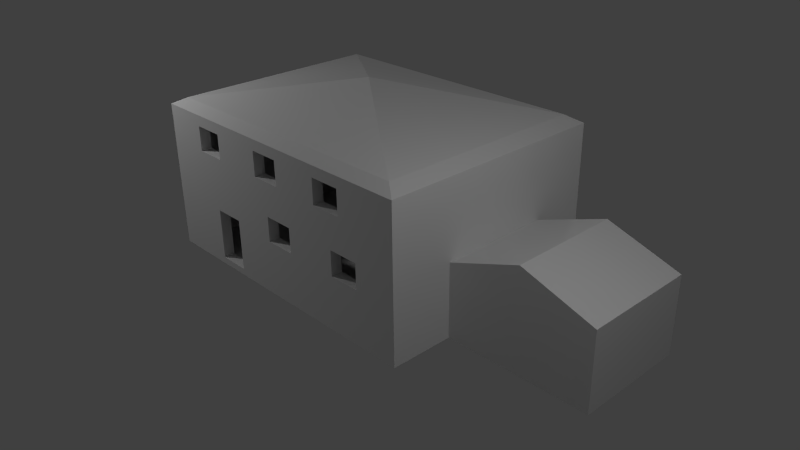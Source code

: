 # Source: house1.blend  (saved by Blender 2.68.0; exported with 4.5.12 LTS)
import bpy
from mathutils import Matrix  # noqa: F401  (used for matrix-valued properties, if any)

bpy.ops.wm.read_factory_settings(use_empty=True)
scene = bpy.context.scene
scene.name = 'Scene'

# ---- collections
col_collection_1 = bpy.data.collections.new('Collection 1'); scene.collection.children.link(col_collection_1)

# ---- materials (node trees are filled in below, after node groups)
mat_material = bpy.data.materials.new('Material')
mat_material.alpha_threshold = 0.0
mat_material.use_transparent_shadow = False
mat_material.roughness = 0.5
mat_material.specular_intensity = 0.293
mat_material.line_color = (0.0, 0.0, 0.0, 1.0)

# ---- material node trees

# ---- world
world_world = bpy.data.worlds.new('World'); scene.world = world_world
world_world.color = (0.05088, 0.05088, 0.05088)
world_world.use_sun_shadow = False
world_world.sun_shadow_jitter_overblur = 0.0
world_world.cycles.sampling_method = 'MANUAL'
world_world.cycles.sample_map_resolution = 256

# ---- cameras
cam_camera = bpy.data.cameras.new('Camera')
cam_camera.clip_end = 100.0
cam_camera.lens = 35.0
cam_camera.sensor_width = 32.0
cam_camera.sensor_height = 18.0
cam_camera.ortho_scale = 7.314
cam_camera.dof.focus_distance = 0.0
cam_camera.dof.aperture_fstop = 128.0

# ---- lights
light_lamp_002 = bpy.data.lights.new('Lamp.002', 'POINT')
light_lamp_002.transmission_factor = 0.0
light_lamp_002.cutoff_distance = 30.0
light_lamp_002.energy = 100.0
light_lamp_002.shadow_buffer_clip_start = 1.001
light_lamp_002.shadow_soft_size = 0.1
light_lamp_002.shadow_maximum_resolution = 0.006
light_lamp_002.use_absolute_resolution = True
light_lamp_002.cycles.use_multiple_importance_sampling = False
light_lamp_001 = bpy.data.lights.new('Lamp.001', 'POINT')
light_lamp_001.transmission_factor = 0.0
light_lamp_001.cutoff_distance = 30.0
light_lamp_001.energy = 100.0
light_lamp_001.shadow_buffer_clip_start = 1.001
light_lamp_001.shadow_soft_size = 0.1
light_lamp_001.shadow_maximum_resolution = 0.006
light_lamp_001.use_absolute_resolution = True
light_lamp_001.cycles.use_multiple_importance_sampling = False
light_lamp = bpy.data.lights.new('Lamp', 'POINT')
light_lamp.transmission_factor = 0.0
light_lamp.cutoff_distance = 30.0
light_lamp.energy = 100.0
light_lamp.shadow_buffer_clip_start = 1.001
light_lamp.shadow_soft_size = 0.1
light_lamp.shadow_maximum_resolution = 0.006
light_lamp.use_absolute_resolution = True
light_lamp.cycles.use_multiple_importance_sampling = False

# ---- meshes
me_cube = bpy.data.meshes.new('Cube')
me_cube.from_pydata([(1.0, 1.0, -1.0), (-1.0, -1.0, -1.0), (-1.0, 1.0, -1.0), (-1.0, 1.0, 0.9068), (1.0, 1.0, 0.9068), (1.0, 0.4925, -1.0), (-1.0, -1.0, 0.9068), (-1.118e-07, -2.086e-07, 1.348), (1.0, -0.464, -1.0), (-0.5649, -1.0, -0.2581), (-0.5649, -1.0, -0.914), (-0.9068, -0.9068, 1.0), (1.0, -1.0, 0.9068), (0.9068, -0.9068, 1.0), (-0.9068, 0.9068, 1.0), (1.918, 0.4925, -1.0), (1.918, -0.464, -1.0), (1.0, -1.0, -1.0), (-0.4963, -1.0, 0.7661), (-0.4963, -1.0, 0.4487), (-0.1401, -1.0, 0.4487), (-0.6963, -1.0, 0.4487), (-0.6963, -1.0, 0.7661), (0.5891, -1.0, 0.7661), (0.5891, -1.0, 0.5543), (-0.3579, -1.0, -0.2581), (-0.04698, -1.0, 0.008603), (-0.04483, -1.0, 0.01045), (0.466, -1.0, 0.4487), (0.3891, -1.0, 0.4487), (0.3891, -1.0, 0.7661), (-0.04698, -1.0, 0.01045), (0.05985, -1.0, 0.4487), (0.05985, -1.0, 0.7661), (-0.1401, -1.0, 0.7661), (-0.3579, -1.0, -0.914), (-0.5649, -0.9068, -0.2581), (-0.5649, -0.9068, -0.914), (-0.04698, -1.0, -0.307), (0.153, -1.0, 0.01045), (0.153, -1.0, -0.307), (0.5161, -1.0, -0.307), (0.7161, -1.0, -0.307), (0.7161, -1.0, 0.01045), (0.5891, -1.0, 0.4487), (0.5161, -1.0, 0.01045), (-0.3579, -0.9068, -0.2581), (-0.3579, -0.9068, -0.914), (-0.9068, -0.9068, -0.9425), (-0.1401, -0.9068, 0.7661), (-0.1401, -0.9068, 0.4487), (-0.4963, -0.9068, 0.4487), (-0.6963, -0.9068, 0.7661), (-0.6963, -0.9068, 0.4487), (-0.4963, -0.9068, 0.7661), (0.3891, -0.9068, 0.7661), (0.3891, -0.9068, 0.485), (0.5891, -0.9068, 0.684), (0.5891, -0.9068, 0.7661), (0.05985, -0.9068, 0.4487), (0.05985, -0.9068, 0.7661), (0.9068, -0.9068, -0.9425), (-0.9068, 0.9068, -0.9425), (-0.04698, -0.9068, -0.307), (-0.04698, -0.9068, 0.01045), (0.5161, -0.9068, -0.307), (0.153, -0.9068, -0.307), (0.153, -0.9068, 0.01045), (0.3891, -0.9068, 0.4487), (0.7161, -0.9068, -0.307), (0.7161, -0.9068, 0.01045), (0.5891, -0.9068, 0.4487), (0.5161, -0.9068, 0.01045), (0.9068, 0.9068, -0.9425), (0.9068, 0.9068, 1.0), (1.459, -0.464, 0.2657), (1.459, 0.4925, 0.2657), (1.0, 0.4925, -0.06545), (1.918, 0.4925, -0.03474), (1.918, -0.464, -0.03474), (1.0, -0.464, -0.06545)], [], [(0, 1, 2), (0, 5, 1), (5, 8, 1), (8, 17, 1), (28, 39, 41, 45), (43, 44, 28, 45), (17, 12, 24, 43), (41, 40, 17, 42), (38, 35, 17, 40), (28, 27, 39), (39, 40, 41), (43, 24, 44), (38, 26, 25, 35), (43, 42, 17), (10, 1, 17, 35), (18, 19, 20, 34), (34, 33, 12, 18), (33, 32, 30), (31, 27, 30, 32), (19, 26, 31, 20), (32, 20, 31), (30, 23, 12, 33), (27, 28, 29), (6, 22, 18, 12), (21, 25, 26, 19), (21, 6, 9, 25), (23, 24, 12), (6, 21, 22), (27, 29, 30), (1, 10, 9, 6), (1, 6, 3, 2), (12, 17, 8), (15, 16, 8, 5), (13, 11, 6, 12), (7, 3, 6, 11), (0, 2, 3, 4), (62, 48, 61, 73), (65, 67, 68, 72), (68, 71, 70, 72), (61, 66, 65, 69), (71, 57, 70), (64, 56, 68, 67), (64, 46, 56), (61, 47, 63, 66), (63, 47, 46, 64), (65, 66, 67), (61, 69, 70), (48, 37, 47, 61), (49, 50, 51, 54), (55, 59, 60), (55, 56, 46, 59), (46, 53, 51, 50), (46, 50, 59), (46, 36, 53), (36, 9, 10, 37), (46, 47, 35, 25), (10, 35, 47, 37), (9, 36, 46, 25), (72, 45, 41, 65), (70, 69, 42, 43), (41, 42, 69, 65), (45, 72, 70, 43), (26, 63, 64, 31), (26, 38, 63), (67, 66, 40, 39), (38, 40, 66, 63), (27, 31, 64, 67), (67, 39, 27), (29, 68, 56, 30), (56, 55, 30), (57, 71, 24, 23), (23, 58, 57), (71, 44, 24), (28, 44, 71, 68), (68, 29, 28), (30, 55, 58, 23), (20, 50, 49, 34), (60, 59, 32, 33), (20, 32, 59, 50), (34, 49, 60, 33), (21, 53, 52, 22), (54, 51, 19, 18), (21, 19, 51, 53), (22, 52, 54, 18), (11, 13, 7), (4, 3, 74), (4, 12, 77), (0, 4, 77), (0, 77, 5), (12, 80, 77), (12, 8, 80), (15, 78, 79, 16), (76, 75, 79, 78), (13, 12, 4, 74), (3, 7, 74), (74, 7, 14), (62, 73, 74, 14), (48, 62, 14, 11), (57, 13, 61, 70), (13, 60, 49, 54), (13, 58, 55, 60), (52, 11, 13, 54), (36, 11, 53), (52, 53, 11), (13, 57, 58), (36, 37, 48, 11), (73, 61, 13, 74), (13, 74, 7), (7, 11, 14), (77, 80, 75, 76), (8, 16, 79, 80), (5, 77, 78, 15), (77, 76, 78), (80, 79, 75)])
_uv = me_cube.uv_layers.new(name='UVMap')
_uv.uv.foreach_set('vector', [0.2587, 0.2587, 0.0, 0.0, 0.2586, 8.572e-05, 0.2587, 0.2587, 0.193, 0.2586, 0.0, 0.0, 0.193, 0.2586, 0.06938, 0.2586, 0.0, 0.0, 0.06938, 0.2586, 8.664e-05, 0.2586, 0.0, 0.0, 0.3279, 0.07184, 0.3685, 0.1284, 0.3217, 0.1696, 0.3216, 0.1285, 0.2957, 0.1286, 0.312, 0.07189, 0.3279, 0.07184, 0.3216, 0.1285, 0.2594, 0.2594, 0.2587, 0.01281, 0.3119, 0.05823, 0.2957, 0.1286, 0.3217, 0.1696, 0.3687, 0.1694, 0.2594, 0.2594, 0.2958, 0.1697, 0.3945, 0.1694, 0.435, 0.2477, 0.2594, 0.2594, 0.3687, 0.1694, 0.3279, 0.07184, 0.3941, 0.1283, 0.3685, 0.1284, 0.3685, 0.1284, 0.3687, 0.1694, 0.3217, 0.1696, 0.2957, 0.1286, 0.3119, 0.05823, 0.312, 0.07189, 0.3945, 0.1694, 0.3944, 0.1286, 0.4347, 0.1629, 0.435, 0.2477, 0.2957, 0.1286, 0.2958, 0.1697, 0.2594, 0.2594, 0.4618, 0.2477, 0.5181, 0.2586, 0.2594, 0.2594, 0.435, 0.2477, 0.4522, 0.03041, 0.4523, 0.07146, 0.4063, 0.0716, 0.4062, 0.03055, 0.4062, 0.03055, 0.3803, 0.03063, 0.2587, 0.01281, 0.4522, 0.03041, 0.3803, 0.03063, 0.3804, 0.07168, 0.3377, 0.03076, 0.3944, 0.1283, 0.3941, 0.1283, 0.3377, 0.03076, 0.3804, 0.07168, 0.4523, 0.07146, 0.3944, 0.1286, 0.3944, 0.1283, 0.4063, 0.0716, 0.3804, 0.07168, 0.4063, 0.0716, 0.3944, 0.1283, 0.3377, 0.03076, 0.3118, 0.03084, 0.2587, 0.01281, 0.3803, 0.03063, 0.3941, 0.1283, 0.3279, 0.07184, 0.3378, 0.07181, 0.5173, 0.01201, 0.4781, 0.03033, 0.4522, 0.03041, 0.2587, 0.01281, 0.4782, 0.07138, 0.4347, 0.1629, 0.3944, 0.1286, 0.4523, 0.07146, 0.4782, 0.07138, 0.5173, 0.01201, 0.4615, 0.1628, 0.4347, 0.1629, 0.3118, 0.03084, 0.3119, 0.05823, 0.2587, 0.01281, 0.5173, 0.01201, 0.4782, 0.07138, 0.4781, 0.03033, 0.3941, 0.1283, 0.3378, 0.07181, 0.3377, 0.03076, 0.5181, 0.2586, 0.4618, 0.2477, 0.4615, 0.1628, 0.5173, 0.01201, 0.2474, 0.6359, 0.0007935, 0.6367, 0.0, 0.378, 0.2466, 0.3773, 0.2594, 0.5068, 0.2587, 0.2602, 0.328, 0.26, 0.1931, 0.3773, 0.06942, 0.3772, 0.06938, 0.2586, 0.193, 0.2586, 0.2707, 0.0007196, 0.5052, 0.0, 0.5173, 0.01201, 0.2587, 0.01281, 0.5181, 0.4421, 0.7014, 0.4419, 0.5189, 0.6252, 0.5188, 0.6081, 0.7647, 0.0, 0.7655, 0.2587, 0.5189, 0.2594, 0.5181, 0.0007565, 0.9881, 0.6254, 0.9879, 0.8599, 0.7534, 0.8597, 0.7536, 0.6252, 0.7026, 0.7944, 0.6555, 0.7535, 0.6859, 0.6967, 0.7025, 0.7533, 0.6859, 0.6967, 0.7117, 0.6966, 0.7283, 0.7532, 0.7025, 0.7533, 0.7534, 0.8764, 0.6556, 0.7945, 0.7026, 0.7944, 0.7285, 0.7943, 0.7117, 0.6966, 0.7117, 0.6662, 0.7283, 0.7532, 0.6297, 0.7535, 0.6859, 0.692, 0.6859, 0.6967, 0.6555, 0.7535, 0.6297, 0.7535, 0.5896, 0.7884, 0.6859, 0.692, 0.7534, 0.8764, 0.5898, 0.8732, 0.6298, 0.7946, 0.6556, 0.7945, 0.6298, 0.7946, 0.5898, 0.8732, 0.5896, 0.7884, 0.6297, 0.7535, 0.7026, 0.7944, 0.6556, 0.7945, 0.6555, 0.7535, 0.7534, 0.8764, 0.7285, 0.7943, 0.7283, 0.7532, 0.5188, 0.8771, 0.563, 0.8733, 0.5898, 0.8732, 0.7534, 0.8764, 0.6173, 0.6559, 0.6174, 0.6969, 0.5714, 0.697, 0.5713, 0.656, 0.6858, 0.6556, 0.6433, 0.6968, 0.6432, 0.6558, 0.6858, 0.6556, 0.6859, 0.692, 0.5896, 0.7884, 0.6433, 0.6968, 0.5896, 0.7884, 0.5455, 0.6971, 0.5714, 0.697, 0.6174, 0.6969, 0.5896, 0.7884, 0.6174, 0.6969, 0.6433, 0.6968, 0.5896, 0.7884, 0.5628, 0.7885, 0.5455, 0.6971, 0.271, 0.6036, 0.2589, 0.6037, 0.2587, 0.5189, 0.2707, 0.5188, 0.7014, 0.6252, 0.7017, 0.5403, 0.7137, 0.5404, 0.7135, 0.6252, 0.2587, 0.6304, 0.2587, 0.6037, 0.2707, 0.6037, 0.2707, 0.6305, 0.7014, 0.5136, 0.7135, 0.5136, 0.7135, 0.5403, 0.7014, 0.5403, 0.7624, 0.6225, 0.7504, 0.6225, 0.7503, 0.5815, 0.7623, 0.5814, 0.7626, 0.6225, 0.7624, 0.5815, 0.7745, 0.5814, 0.7746, 0.6225, 0.7497, 0.5403, 0.7497, 0.5145, 0.7618, 0.5145, 0.7617, 0.5403, 0.7859, 0.5145, 0.7979, 0.5145, 0.7979, 0.5403, 0.7859, 0.5403, 0.7382, 0.5812, 0.7501, 0.5403, 0.7503, 0.5814, 0.7382, 0.5814, 0.7382, 0.5812, 0.7381, 0.5404, 0.7501, 0.5403, 0.7624, 0.5814, 0.7626, 0.5403, 0.7746, 0.5404, 0.7745, 0.5814, 0.7618, 0.5403, 0.7618, 0.5145, 0.7738, 0.5145, 0.7738, 0.5403, 0.7746, 0.5969, 0.7746, 0.5966, 0.7867, 0.5967, 0.7867, 0.6225, 0.7867, 0.6225, 0.7746, 0.6225, 0.7746, 0.5969, 0.7259, 0.5404, 0.738, 0.5403, 0.738, 0.545, 0.726, 0.5814, 0.738, 0.545, 0.7381, 0.5814, 0.726, 0.5814, 0.7138, 0.5708, 0.7137, 0.5404, 0.7258, 0.554, 0.7259, 0.5814, 0.7259, 0.5814, 0.7139, 0.5814, 0.7138, 0.5708, 0.7137, 0.5404, 0.7258, 0.5403, 0.7258, 0.554, 0.7376, 0.5304, 0.7376, 0.5145, 0.7497, 0.5145, 0.7497, 0.5403, 0.7497, 0.5403, 0.7376, 0.5403, 0.7376, 0.5304, 0.7738, 0.5145, 0.7859, 0.5145, 0.7859, 0.5403, 0.7738, 0.5403, 0.7139, 0.5841, 0.7259, 0.5841, 0.7258, 0.6252, 0.7137, 0.6252, 0.726, 0.6252, 0.7259, 0.5841, 0.738, 0.5841, 0.7381, 0.6252, 0.7256, 0.5403, 0.7256, 0.5145, 0.7376, 0.5145, 0.7376, 0.5403, 0.7746, 0.5708, 0.7867, 0.5708, 0.7867, 0.5966, 0.7746, 0.5966, 0.7381, 0.5815, 0.7501, 0.5814, 0.7503, 0.6225, 0.7382, 0.6225, 0.7504, 0.5814, 0.7503, 0.5404, 0.7623, 0.5403, 0.7624, 0.5814, 0.7135, 0.5403, 0.7135, 0.5145, 0.7256, 0.5145, 0.7255, 0.5403, 0.7746, 0.5403, 0.7867, 0.5403, 0.7867, 0.5662, 0.7746, 0.5662, 1.0, 0.2594, 0.7655, 0.2592, 0.8825, 0.1422, 0.5181, 0.2594, 0.7014, 0.4419, 0.5181, 0.2764, 0.5181, 0.506, 0.2594, 0.5068, 0.452, 0.3805, 0.5173, 0.2594, 0.5181, 0.506, 0.452, 0.3805, 0.5173, 0.2594, 0.452, 0.3805, 0.4517, 0.2596, 0.2594, 0.5068, 0.3283, 0.3808, 0.452, 0.3805, 0.2594, 0.5068, 0.328, 0.26, 0.3283, 0.3808, 0.8771, 0.8599, 0.8775, 0.9848, 0.7538, 0.9852, 0.7534, 0.8603, 0.05913, 0.8888, 0.05903, 1.013, 0.0, 1.012, 0.0001036, 0.8886, 0.2715, 0.5188, 0.2594, 0.5068, 0.5181, 0.506, 0.506, 0.5181, 0.7014, 0.4419, 0.5181, 0.4421, 0.5181, 0.2764, 0.5181, 1.005, 0.3996, 0.8891, 0.518, 0.7708, 0.5181, 0.77, 0.2835, 0.7708, 0.2827, 0.5195, 0.5173, 0.5188, 0.7014, 0.2601, 0.936, 0.2594, 0.9367, 0.5106, 0.7022, 0.5113, 0.7117, 0.6662, 0.7526, 0.6252, 0.7534, 0.8764, 0.7283, 0.7532, 0.7526, 0.6252, 0.6432, 0.6558, 0.6173, 0.6559, 0.5713, 0.656, 0.7526, 0.6252, 0.7116, 0.6556, 0.6858, 0.6556, 0.6432, 0.6558, 0.5454, 0.6561, 0.5181, 0.6259, 0.7526, 0.6252, 0.5713, 0.656, 0.5628, 0.7885, 0.5181, 0.6259, 0.5455, 0.6971, 0.5454, 0.6561, 0.5455, 0.6971, 0.5181, 0.6259, 0.7526, 0.6252, 0.7117, 0.6662, 0.7116, 0.6556, 0.5628, 0.7885, 0.563, 0.8733, 0.5188, 0.8771, 0.5181, 0.6259, 0.0, 0.6374, 0.2346, 0.6367, 0.2353, 0.8879, 0.0007707, 0.8886, 0.7655, 0.2592, 0.7657, 0.02465, 0.8825, 0.1422, 0.2812, 0.8869, 0.3996, 0.7708, 0.3995, 1.005, 0.1188, 0.8887, 0.1187, 1.012, 0.05903, 1.013, 0.05913, 0.8888, 0.6371, 1.002, 0.5184, 1.002, 0.5181, 0.8771, 0.6367, 0.8807, 0.9965, 0.8603, 0.9962, 0.9812, 0.8775, 0.9848, 0.8778, 0.8599, 0.2761, 0.7554, 0.2353, 0.6947, 0.2762, 0.6367, 0.2761, 0.7554, 0.2762, 0.8742, 0.2353, 0.8162])
me_cube.materials.append(mat_material)
me_cube.use_remesh_preserve_volume = False
me_cube.use_remesh_preserve_attributes = False
me_cube.use_mirror_vertex_groups = False
me_cube.update()

# ---- objects
ob_lamp_002 = bpy.data.objects.new('Lamp.002', light_lamp_002)
ob_lamp_001 = bpy.data.objects.new('Lamp.001', light_lamp_001)
ob_cube = bpy.data.objects.new('Cube', me_cube)
ob_lamp = bpy.data.objects.new('Lamp', light_lamp)
ob_camera = bpy.data.objects.new('Camera', cam_camera)

# ---- transforms, parenting, visibility, modifiers, constraints
ob_lamp_002.location = (4.665, -1.051, 4.522)
ob_lamp_002.rotation_euler = (0.6503, 0.05522, 1.866)
ob_lamp_002.lock_rotations_4d = False
ob_lamp_002.empty_display_type = 'ARROWS'
ob_lamp_002.color = (0.0, 0.0, 0.0, 0.0)
ob_lamp_002.lineart.crease_threshold = 0.0
ob_lamp_001.location = (-0.7212, 5.99, 1.573)
ob_lamp_001.rotation_euler = (0.6503, 0.05522, 1.866)
ob_lamp_001.lock_rotations_4d = False
ob_lamp_001.empty_display_type = 'ARROWS'
ob_lamp_001.color = (0.0, 0.0, 0.0, 0.0)
ob_lamp_001.lineart.crease_threshold = 0.0
ob_cube.location = (0.0, 0.0, 1.0)
ob_cube.scale = (2.0, 1.5, 1.0)
ob_cube.lock_rotations_4d = False
ob_cube.empty_display_type = 'ARROWS'
ob_cube.lineart.crease_threshold = 0.0
ob_lamp.location = (-3.234, -2.965, 3.92)
ob_lamp.rotation_euler = (0.6503, 0.05522, 1.866)
ob_lamp.lock_rotations_4d = False
ob_lamp.empty_display_type = 'ARROWS'
ob_lamp.color = (0.0, 0.0, 0.0, 0.0)
ob_lamp.lineart.crease_threshold = 0.0
ob_camera.location = (7.481, -6.508, 5.344)
ob_camera.rotation_euler = (1.109, 0.01082, 0.8149)
ob_camera.lock_rotations_4d = False
ob_camera.empty_display_type = 'ARROWS'
ob_camera.color = (0.0, 0.0, 0.0, 0.0)
ob_camera.display_type = 'WIRE'
ob_camera.lineart.crease_threshold = 0.0

# ---- collection membership
col_collection_1.objects.link(ob_lamp_002)
col_collection_1.objects.link(ob_lamp_001)
col_collection_1.objects.link(ob_cube)
col_collection_1.objects.link(ob_lamp)
col_collection_1.objects.link(ob_camera)

# ---- scene / render settings (as saved in the file)
scene.camera = ob_camera
scene.frame_start = 1; scene.frame_end = 250; scene.frame_set(1)
scene.render.engine = 'BLENDER_EEVEE_NEXT'
scene.render.image_settings.color_mode = 'RGB'
scene.render.image_settings.compression = 90
scene.render.resolution_percentage = 50
scene.render.dither_intensity = 0.0
scene.cycles.use_denoising = False
scene.cycles.samples = 10
scene.cycles.sampling_pattern = 'TABULATED_SOBOL'
scene.cycles.light_sampling_threshold = 0.0
scene.cycles.use_adaptive_sampling = False
scene.cycles.use_light_tree = False
scene.cycles.blur_glossy = 0.0
scene.cycles.volume_bounces = 1
scene.cycles.pixel_filter_type = 'GAUSSIAN'
scene.cycles.sample_clamp_indirect = 0.0
scene.view_settings.view_transform = 'Standard'
bpy.context.view_layer.update()
